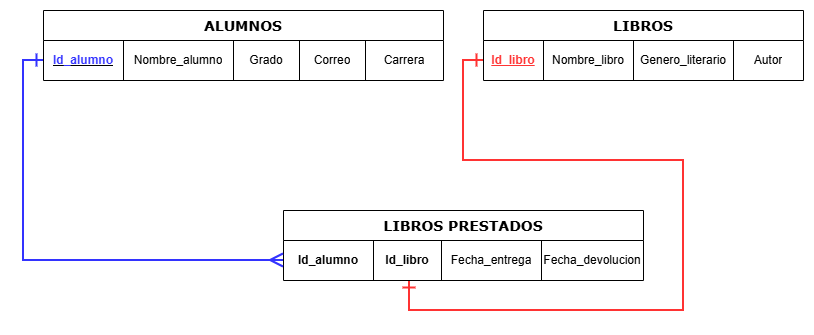

The diagram above was exported from draw.io. Its source (the exported page's mxGraphModel, read from the mxfile embedded in the PNG):
<mxGraphModel dx="1015" dy="548" grid="1" gridSize="10" guides="1" tooltips="1" connect="1" arrows="1" fold="1" page="1" pageScale="1" pageWidth="900" pageHeight="1600" math="0" shadow="0">
  <root>
    <mxCell id="0" />
    <mxCell id="1" parent="0" />
    <mxCell id="0TUj7eCqJMUQxy3Pn5X_-16" parent="1" style="shape=table;startSize=30;container=1;collapsible=0;childLayout=tableLayout;fontFamily=Verdana;fontStyle=1;fontSize=14;" value="ALUMNOS" vertex="1">
      <mxGeometry height="70" width="400" x="40" y="40" as="geometry" />
    </mxCell>
    <mxCell id="0TUj7eCqJMUQxy3Pn5X_-17" parent="0TUj7eCqJMUQxy3Pn5X_-16" style="shape=tableRow;horizontal=0;startSize=0;swimlaneHead=0;swimlaneBody=0;strokeColor=inherit;top=0;left=0;bottom=0;right=0;collapsible=0;dropTarget=0;fillColor=none;points=[[0,0.5],[1,0.5]];portConstraint=eastwest;" value="" vertex="1">
      <mxGeometry height="40" width="400" y="30" as="geometry" />
    </mxCell>
    <mxCell id="0TUj7eCqJMUQxy3Pn5X_-18" parent="0TUj7eCqJMUQxy3Pn5X_-17" style="shape=partialRectangle;html=1;whiteSpace=wrap;connectable=0;strokeColor=inherit;overflow=hidden;fillColor=none;top=0;left=0;bottom=0;right=0;pointerEvents=1;" value="&lt;u style=&quot;&quot;&gt;&lt;font style=&quot;color: rgb(51, 51, 255);&quot;&gt;&lt;b&gt;Id_alumno&lt;/b&gt;&lt;/font&gt;&lt;/u&gt;" vertex="1">
      <mxGeometry height="40" width="80" as="geometry">
        <mxRectangle height="40" width="80" as="alternateBounds" />
      </mxGeometry>
    </mxCell>
    <mxCell id="0TUj7eCqJMUQxy3Pn5X_-19" parent="0TUj7eCqJMUQxy3Pn5X_-17" style="shape=partialRectangle;html=1;whiteSpace=wrap;connectable=0;strokeColor=inherit;overflow=hidden;fillColor=none;top=0;left=0;bottom=0;right=0;pointerEvents=1;" value="Nombre_alumno" vertex="1">
      <mxGeometry height="40" width="110" x="80" as="geometry">
        <mxRectangle height="40" width="110" as="alternateBounds" />
      </mxGeometry>
    </mxCell>
    <mxCell id="0TUj7eCqJMUQxy3Pn5X_-20" parent="0TUj7eCqJMUQxy3Pn5X_-17" style="shape=partialRectangle;html=1;whiteSpace=wrap;connectable=0;strokeColor=inherit;overflow=hidden;fillColor=none;top=0;left=0;bottom=0;right=0;pointerEvents=1;" value="Grado" vertex="1">
      <mxGeometry height="40" width="66" x="190" as="geometry">
        <mxRectangle height="40" width="66" as="alternateBounds" />
      </mxGeometry>
    </mxCell>
    <mxCell id="0TUj7eCqJMUQxy3Pn5X_-21" parent="0TUj7eCqJMUQxy3Pn5X_-17" style="shape=partialRectangle;html=1;whiteSpace=wrap;connectable=0;strokeColor=inherit;overflow=hidden;fillColor=none;top=0;left=0;bottom=0;right=0;pointerEvents=1;" value="Correo" vertex="1">
      <mxGeometry height="40" width="66" x="256" as="geometry">
        <mxRectangle height="40" width="66" as="alternateBounds" />
      </mxGeometry>
    </mxCell>
    <mxCell id="0TUj7eCqJMUQxy3Pn5X_-22" parent="0TUj7eCqJMUQxy3Pn5X_-17" style="shape=partialRectangle;html=1;whiteSpace=wrap;connectable=0;strokeColor=inherit;overflow=hidden;fillColor=none;top=0;left=0;bottom=0;right=0;pointerEvents=1;" value="Carrera" vertex="1">
      <mxGeometry height="40" width="78" x="322" as="geometry">
        <mxRectangle height="40" width="78" as="alternateBounds" />
      </mxGeometry>
    </mxCell>
    <mxCell id="0TUj7eCqJMUQxy3Pn5X_-23" parent="1" style="shape=table;startSize=30;container=1;collapsible=0;childLayout=tableLayout;fontStyle=1;fontFamily=Verdana;fontSize=14;" value="LIBROS" vertex="1">
      <mxGeometry height="70" width="320" x="480" y="40" as="geometry" />
    </mxCell>
    <mxCell id="0TUj7eCqJMUQxy3Pn5X_-24" parent="0TUj7eCqJMUQxy3Pn5X_-23" style="shape=tableRow;horizontal=0;startSize=0;swimlaneHead=0;swimlaneBody=0;strokeColor=inherit;top=0;left=0;bottom=0;right=0;collapsible=0;dropTarget=0;fillColor=none;points=[[0,0.5],[1,0.5]];portConstraint=eastwest;" value="" vertex="1">
      <mxGeometry height="40" width="320" y="30" as="geometry" />
    </mxCell>
    <mxCell id="0TUj7eCqJMUQxy3Pn5X_-25" parent="0TUj7eCqJMUQxy3Pn5X_-24" style="shape=partialRectangle;html=1;whiteSpace=wrap;connectable=0;strokeColor=inherit;overflow=hidden;fillColor=none;top=0;left=0;bottom=0;right=0;pointerEvents=1;" value="&lt;font style=&quot;color: rgb(255, 51, 51);&quot; face=&quot;Helvetica&quot;&gt;&lt;b style=&quot;&quot;&gt;&lt;u style=&quot;&quot;&gt;Id_libro&lt;/u&gt;&lt;/b&gt;&lt;/font&gt;" vertex="1">
      <mxGeometry height="40" width="60" as="geometry">
        <mxRectangle height="40" width="60" as="alternateBounds" />
      </mxGeometry>
    </mxCell>
    <mxCell id="0TUj7eCqJMUQxy3Pn5X_-26" parent="0TUj7eCqJMUQxy3Pn5X_-24" style="shape=partialRectangle;html=1;whiteSpace=wrap;connectable=0;strokeColor=inherit;overflow=hidden;fillColor=none;top=0;left=0;bottom=0;right=0;pointerEvents=1;" value="Nombre_libro" vertex="1">
      <mxGeometry height="40" width="90" x="60" as="geometry">
        <mxRectangle height="40" width="90" as="alternateBounds" />
      </mxGeometry>
    </mxCell>
    <mxCell id="0TUj7eCqJMUQxy3Pn5X_-27" parent="0TUj7eCqJMUQxy3Pn5X_-24" style="shape=partialRectangle;html=1;whiteSpace=wrap;connectable=0;strokeColor=inherit;overflow=hidden;fillColor=none;top=0;left=0;bottom=0;right=0;pointerEvents=1;" value="Genero_literario" vertex="1">
      <mxGeometry height="40" width="100" x="150" as="geometry">
        <mxRectangle height="40" width="100" as="alternateBounds" />
      </mxGeometry>
    </mxCell>
    <mxCell id="0TUj7eCqJMUQxy3Pn5X_-28" parent="0TUj7eCqJMUQxy3Pn5X_-24" style="shape=partialRectangle;html=1;whiteSpace=wrap;connectable=0;strokeColor=inherit;overflow=hidden;fillColor=none;top=0;left=0;bottom=0;right=0;pointerEvents=1;" value="Autor" vertex="1">
      <mxGeometry height="40" width="70" x="250" as="geometry">
        <mxRectangle height="40" width="70" as="alternateBounds" />
      </mxGeometry>
    </mxCell>
    <mxCell id="0TUj7eCqJMUQxy3Pn5X_-46" parent="1" style="shape=table;startSize=30;container=1;collapsible=0;childLayout=tableLayout;fontStyle=1;fontFamily=Verdana;fontSize=14;" value="LIBROS PRESTADOS" vertex="1">
      <mxGeometry height="70" width="360" x="280" y="240" as="geometry" />
    </mxCell>
    <mxCell id="0TUj7eCqJMUQxy3Pn5X_-47" parent="0TUj7eCqJMUQxy3Pn5X_-46" style="shape=tableRow;horizontal=0;startSize=0;swimlaneHead=0;swimlaneBody=0;strokeColor=inherit;top=0;left=0;bottom=0;right=0;collapsible=0;dropTarget=0;fillColor=none;points=[[0,0.5],[1,0.5]];portConstraint=eastwest;" value="" vertex="1">
      <mxGeometry height="40" width="360" y="30" as="geometry" />
    </mxCell>
    <mxCell id="0TUj7eCqJMUQxy3Pn5X_-48" parent="0TUj7eCqJMUQxy3Pn5X_-47" style="shape=partialRectangle;html=1;whiteSpace=wrap;connectable=0;strokeColor=inherit;overflow=hidden;fillColor=none;top=0;left=0;bottom=0;right=0;pointerEvents=1;" value="" vertex="1">
      <mxGeometry height="40" width="90" as="geometry">
        <mxRectangle height="40" width="90" as="alternateBounds" />
      </mxGeometry>
    </mxCell>
    <mxCell id="0TUj7eCqJMUQxy3Pn5X_-49" parent="0TUj7eCqJMUQxy3Pn5X_-47" style="shape=partialRectangle;html=1;whiteSpace=wrap;connectable=0;strokeColor=inherit;overflow=hidden;fillColor=none;top=0;left=0;bottom=0;right=0;pointerEvents=1;" value="&lt;b&gt;&lt;font style=&quot;color: rgb(0, 0, 0);&quot;&gt;Id_libro&lt;/font&gt;&lt;/b&gt;" vertex="1">
      <mxGeometry height="40" width="68" x="90" as="geometry">
        <mxRectangle height="40" width="68" as="alternateBounds" />
      </mxGeometry>
    </mxCell>
    <mxCell id="0TUj7eCqJMUQxy3Pn5X_-50" parent="0TUj7eCqJMUQxy3Pn5X_-47" style="shape=partialRectangle;html=1;whiteSpace=wrap;connectable=0;strokeColor=inherit;overflow=hidden;fillColor=none;top=0;left=0;bottom=0;right=0;pointerEvents=1;" value="Fecha_entrega" vertex="1">
      <mxGeometry height="40" width="100" x="158" as="geometry">
        <mxRectangle height="40" width="100" as="alternateBounds" />
      </mxGeometry>
    </mxCell>
    <mxCell id="0TUj7eCqJMUQxy3Pn5X_-51" parent="0TUj7eCqJMUQxy3Pn5X_-47" style="shape=partialRectangle;html=1;whiteSpace=wrap;connectable=0;strokeColor=inherit;overflow=hidden;fillColor=none;top=0;left=0;bottom=0;right=0;pointerEvents=1;" value="Fecha_devolucion" vertex="1">
      <mxGeometry height="40" width="102" x="258" as="geometry">
        <mxRectangle height="40" width="102" as="alternateBounds" />
      </mxGeometry>
    </mxCell>
    <mxCell id="0TUj7eCqJMUQxy3Pn5X_-52" parent="1" style="shape=partialRectangle;html=1;whiteSpace=wrap;connectable=0;strokeColor=inherit;overflow=hidden;fillColor=none;top=0;left=0;bottom=0;right=0;pointerEvents=1;" value="&lt;font style=&quot;color: rgb(0, 0, 0);&quot;&gt;&lt;b style=&quot;&quot;&gt;Id_alumno&lt;/b&gt;&lt;/font&gt;" vertex="1">
      <mxGeometry height="40" width="90" x="280" y="270" as="geometry">
        <mxRectangle height="40" width="80" as="alternateBounds" />
      </mxGeometry>
    </mxCell>
    <mxCell id="0TUj7eCqJMUQxy3Pn5X_-53" edge="1" parent="1" source="0TUj7eCqJMUQxy3Pn5X_-17" style="edgeStyle=orthogonalEdgeStyle;rounded=0;orthogonalLoop=1;jettySize=auto;html=1;exitX=0;exitY=0.5;exitDx=0;exitDy=0;strokeWidth=2;endSize=10;startSize=10;endArrow=ERmany;endFill=0;startArrow=ERone;startFill=0;strokeColor=#3333FF;">
      <mxGeometry relative="1" as="geometry">
        <Array as="points">
          <mxPoint x="20" y="90" />
          <mxPoint x="20" y="290" />
        </Array>
        <mxPoint x="280" y="290" as="targetPoint" />
      </mxGeometry>
    </mxCell>
    <mxCell id="0TUj7eCqJMUQxy3Pn5X_-55" edge="1" parent="1" source="0TUj7eCqJMUQxy3Pn5X_-24" style="edgeStyle=orthogonalEdgeStyle;rounded=0;orthogonalLoop=1;jettySize=auto;html=1;exitX=0;exitY=0.5;exitDx=0;exitDy=0;entryX=0.35;entryY=1.025;entryDx=0;entryDy=0;entryPerimeter=0;strokeWidth=2;endArrow=ERone;endFill=0;endSize=10;startSize=10;startArrow=ERone;startFill=0;strokeColor=#FF3333;" target="0TUj7eCqJMUQxy3Pn5X_-47">
      <mxGeometry relative="1" as="geometry">
        <Array as="points">
          <mxPoint x="460" y="90" />
          <mxPoint x="460" y="190" />
          <mxPoint x="680" y="190" />
          <mxPoint x="680" y="340" />
          <mxPoint x="406" y="340" />
        </Array>
      </mxGeometry>
    </mxCell>
  </root>
</mxGraphModel>